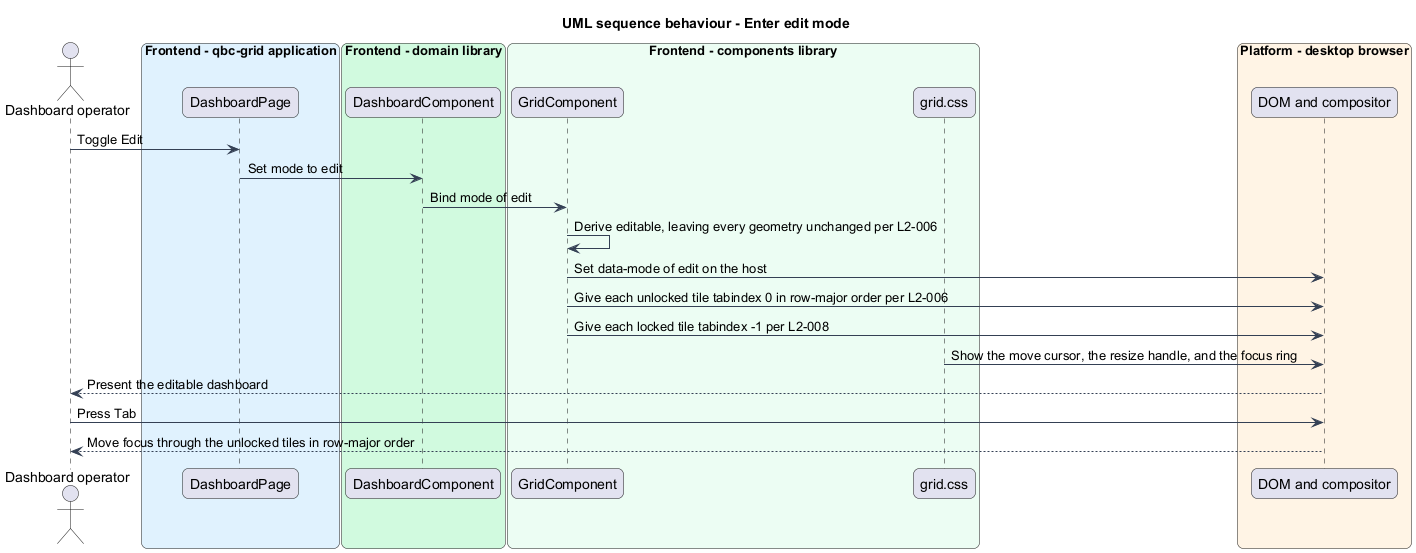

The diagram above was rendered by PlantUML. Its source (embedded in the PNG):
@startuml
title UML sequence behaviour - Enter edit mode
skinparam backgroundColor #FFFFFF
skinparam shadowing false
skinparam roundcorner 12
skinparam defaultFontName Arial
skinparam ArrowColor #344054
skinparam rectangle {
  BorderColor #344054
  FontColor #101828
}
skinparam package {
  BorderColor #667085
  FontColor #101828
  BackgroundColor #F9FAFB
}
actor "Dashboard operator" as actor
box "Frontend - qbc-grid application" #E0F2FE
  participant "DashboardPage" as page
end box
box "Frontend - domain library" #D1FADF
  participant "DashboardComponent" as dashboard
end box
box "Frontend - components library" #ECFDF3
  participant "GridComponent" as grid
  participant "grid.css" as styles
end box
box "Platform - desktop browser" #FFF4E5
  participant "DOM and compositor" as dom
end box

actor -> page : Toggle Edit
page -> dashboard : Set mode to edit
dashboard -> grid : Bind mode of edit
grid -> grid : Derive editable, leaving every geometry unchanged per L2-006
grid -> dom : Set data-mode of edit on the host
grid -> dom : Give each unlocked tile tabindex 0 in row-major order per L2-006
grid -> dom : Give each locked tile tabindex -1 per L2-008
styles -> dom : Show the move cursor, the resize handle, and the focus ring
dom --> actor : Present the editable dashboard
actor -> dom : Press Tab
dom --> actor : Move focus through the unlocked tiles in row-major order
@enduml